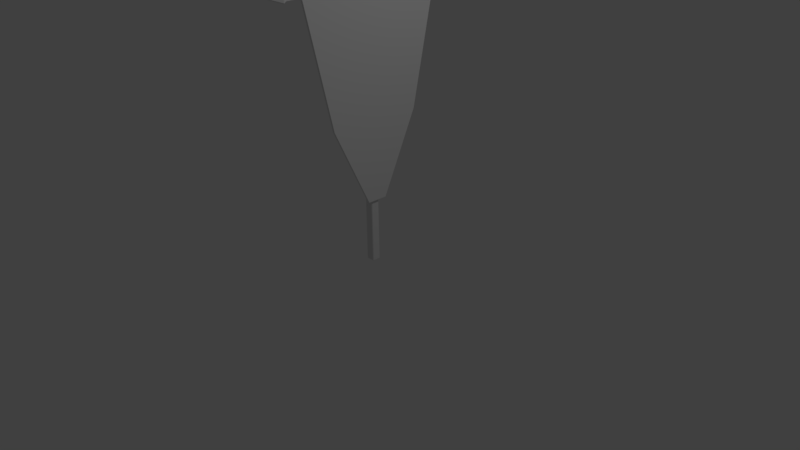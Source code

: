 # Source: Banner.blend  (saved by Blender 2.77.0; exported with 4.5.12 LTS)
import bpy
from mathutils import Matrix  # noqa: F401  (used for matrix-valued properties, if any)

bpy.ops.wm.read_factory_settings(use_empty=True)
scene = bpy.context.scene
scene.name = 'Scene'

# ---- collections
col_collection_1 = bpy.data.collections.new('Collection 1'); scene.collection.children.link(col_collection_1)

# ---- materials (node trees are filled in below, after node groups)
mat_material_001 = bpy.data.materials.new('Material.001')
mat_material_001.alpha_threshold = 0.0
mat_material_001.use_transparent_shadow = False
mat_material_001.roughness = 0.5
mat_material = bpy.data.materials.new('Material')
mat_material.alpha_threshold = 0.0
mat_material.use_transparent_shadow = False
mat_material.roughness = 0.5
mat_material.line_color = (0.0, 0.0, 0.0, 1.0)

# ---- material node trees

# ---- world
world_world = bpy.data.worlds.new('World'); scene.world = world_world
world_world.color = (0.05088, 0.05088, 0.05088)
world_world.use_sun_shadow = False
world_world.sun_shadow_jitter_overblur = 0.0
world_world.cycles.sampling_method = 'MANUAL'

# ---- cameras
cam_camera = bpy.data.cameras.new('Camera')
cam_camera.clip_end = 100.0
cam_camera.lens = 35.0
cam_camera.sensor_width = 32.0
cam_camera.sensor_height = 18.0
cam_camera.ortho_scale = 7.314
cam_camera.dof.focus_distance = 0.0
cam_camera.dof.aperture_fstop = 128.0

# ---- lights
light_lamp = bpy.data.lights.new('Lamp', 'POINT')
light_lamp.transmission_factor = 0.0
light_lamp.cutoff_distance = 30.0
light_lamp.energy = 100.0
light_lamp.shadow_buffer_clip_start = 1.001
light_lamp.shadow_soft_size = 0.1
light_lamp.shadow_maximum_resolution = 0.006
light_lamp.use_absolute_resolution = True

# ---- meshes
me_plane = bpy.data.meshes.new('Plane')
me_plane.from_pydata([(-1.0, -1.0, 0.0), (0.6698, -0.6269, 2.493e-08), (-1.0, 1.0, 0.0), (0.6698, 0.6269, 2.493e-08), (1.708, -0.1341, -5.346e-08), (1.708, 0.1341, -5.346e-08), (-1.0, 0.75, 0.0), (-1.0, 0.5, 0.0), (-1.0, 0.25, 0.0), (-1.0, 0.0, 0.0), (-1.0, -0.25, 0.0), (-1.0, -0.5, 0.0), (-1.0, -0.75, 0.0), (-0.7913, -0.9534, 3.116e-09), (-0.5826, -0.9067, 6.233e-09), (-0.3738, -0.8601, 9.349e-09), (-0.1651, -0.8135, 1.247e-08), (0.04361, -0.7668, 1.558e-08), (0.2523, -0.7202, 1.87e-08), (0.4611, -0.6735, 2.181e-08), (0.6698, -0.4702, 2.493e-08), (0.6698, -0.3135, 2.493e-08), (0.6698, -0.1567, 2.493e-08), (0.6698, -1.49e-08, 2.493e-08), (0.6698, 0.1567, 2.493e-08), (0.6698, 0.3135, 2.493e-08), (0.6698, 0.4702, 2.493e-08), (0.4611, 0.6735, 2.181e-08), (0.2523, 0.7202, 1.87e-08), (0.04361, 0.7668, 1.558e-08), (-0.1651, 0.8135, 1.247e-08), (-0.3738, 0.8601, 9.349e-09), (-0.5826, 0.9067, 6.233e-09), (-0.7913, 0.9534, 3.116e-09), (1.708, -0.1006, -5.346e-08), (1.708, -0.06704, -5.346e-08), (1.708, -0.03352, -5.346e-08), (1.708, 0.0, -5.346e-08), (1.708, 0.03352, -5.346e-08), (1.708, 0.06704, -5.346e-08), (1.708, 0.1006, -5.346e-08), (1.578, 0.1957, -4.366e-08), (1.449, 0.2573, -3.386e-08), (1.319, 0.3189, -2.407e-08), (1.189, 0.3805, -1.427e-08), (1.059, 0.4421, -4.467e-09), (0.9294, 0.5037, 5.333e-09), (0.7996, 0.5653, 1.513e-08), (0.7996, -0.5653, 1.513e-08), (0.9294, -0.5037, 5.333e-09), (1.059, -0.4421, -4.467e-09), (1.189, -0.3805, -1.427e-08), (1.319, -0.3189, -2.407e-08), (1.449, -0.2573, -3.386e-08), (1.578, -0.1957, -4.366e-08), (0.7996, 0.424, 1.513e-08), (0.9294, 0.3778, 5.333e-09), (1.059, 0.3316, -4.467e-09), (1.189, 0.2854, -1.427e-08), (1.319, 0.2392, -2.407e-08), (1.449, 0.193, -3.386e-08), (1.578, 0.1468, -4.366e-08), (0.7996, 0.2826, 1.513e-08), (0.9294, 0.2518, 5.333e-09), (1.059, 0.221, -4.467e-09), (1.189, 0.1902, -1.427e-08), (1.319, 0.1594, -2.407e-08), (1.449, 0.1286, -3.386e-08), (1.578, 0.09784, -4.366e-08), (0.7996, 0.1413, 1.513e-08), (0.9294, 0.1259, 5.333e-09), (1.059, 0.1105, -4.467e-09), (1.189, 0.09512, -1.427e-08), (1.319, 0.07972, -2.407e-08), (1.449, 0.06432, -3.386e-08), (1.578, 0.04892, -4.366e-08), (0.7996, -1.304e-08, 1.513e-08), (0.9294, -1.118e-08, 5.333e-09), (1.059, -9.313e-09, -4.467e-09), (1.189, -7.451e-09, -1.427e-08), (1.319, -5.588e-09, -2.407e-08), (1.449, -3.725e-09, -3.386e-08), (1.578, -1.863e-09, -4.366e-08), (0.7996, -0.1413, 1.513e-08), (0.9294, -0.1259, 5.333e-09), (1.059, -0.1105, -4.467e-09), (1.189, -0.09512, -1.427e-08), (1.319, -0.07972, -2.407e-08), (1.449, -0.06432, -3.386e-08), (1.578, -0.04892, -4.366e-08), (0.7996, -0.2826, 1.513e-08), (0.9294, -0.2518, 5.333e-09), (1.059, -0.221, -4.467e-09), (1.189, -0.1902, -1.427e-08), (1.319, -0.1594, -2.407e-08), (1.449, -0.1286, -3.386e-08), (1.578, -0.09784, -4.366e-08), (0.7996, -0.424, 1.513e-08), (0.9294, -0.3778, 5.333e-09), (1.059, -0.3316, -4.467e-09), (1.189, -0.2854, -1.427e-08), (1.319, -0.2392, -2.407e-08), (1.449, -0.193, -3.386e-08), (1.578, -0.1468, -4.366e-08), (-0.7913, -0.715, 3.116e-09), (-0.7913, -0.4767, 3.116e-09), (-0.7913, -0.2383, 3.116e-09), (-0.7913, -1.49e-08, 3.116e-09), (-0.7913, 0.2383, 3.116e-09), (-0.7913, 0.4767, 3.116e-09), (-0.7913, 0.715, 3.116e-09), (-0.5826, -0.68, 6.233e-09), (-0.5826, -0.4534, 6.233e-09), (-0.5826, -0.2267, 6.233e-09), (-0.5826, -2.98e-08, 6.233e-09), (-0.5826, 0.2267, 6.233e-09), (-0.5826, 0.4534, 6.233e-09), (-0.5826, 0.68, 6.233e-09), (-0.3738, -0.6451, 9.349e-09), (-0.3738, -0.43, 9.349e-09), (-0.3738, -0.215, 9.349e-09), (-0.3738, 1.49e-08, 9.349e-09), (-0.3738, 0.215, 9.349e-09), (-0.3738, 0.43, 9.349e-09), (-0.3738, 0.6451, 9.349e-09), (-0.1651, -0.6101, 1.247e-08), (-0.1651, -0.4067, 1.247e-08), (-0.1651, -0.2034, 1.247e-08), (-0.1651, 1.49e-08, 1.247e-08), (-0.1651, 0.2034, 1.247e-08), (-0.1651, 0.4067, 1.247e-08), (-0.1651, 0.6101, 1.247e-08), (0.04361, -0.5751, 1.558e-08), (0.04361, -0.3834, 1.558e-08), (0.04361, -0.1917, 1.558e-08), (0.04361, -2.98e-08, 1.558e-08), (0.04361, 0.1917, 1.558e-08), (0.04361, 0.3834, 1.558e-08), (0.04361, 0.5751, 1.558e-08), (0.2523, -0.5401, 1.87e-08), (0.2523, -0.3601, 1.87e-08), (0.2523, -0.18, 1.87e-08), (0.2523, -2.98e-08, 1.87e-08), (0.2523, 0.18, 1.87e-08), (0.2523, 0.3601, 1.87e-08), (0.2523, 0.5401, 1.87e-08), (0.4611, -0.5052, 2.181e-08), (0.4611, -0.3368, 2.181e-08), (0.4611, -0.1684, 2.181e-08), (0.4611, 0.0, 2.181e-08), (0.4611, 0.1684, 2.181e-08), (0.4611, 0.3368, 2.181e-08), (0.4611, 0.5052, 2.181e-08), (-1.0, -0.75, 0.02809), (-1.0, -1.0, 0.02809), (0.4611, -0.6735, 0.02809), (0.6698, -0.6269, 0.02809), (0.6698, 0.4702, 0.02809), (0.6698, 0.6269, 0.02809), (-0.7913, 0.9534, 0.02809), (-1.0, 1.0, 0.02809), (1.708, 0.1006, 0.02809), (1.708, 0.1341, 0.02809), (0.7996, 0.5653, 0.02809), (1.578, -0.1957, 0.02809), (1.708, -0.1341, 0.02809), (-1.0, 0.75, 0.02809), (-1.0, 0.5, 0.02809), (-1.0, 0.25, 0.02809), (-1.0, -1.02e-17, 0.02809), (-1.0, -0.25, 0.02809), (-1.0, -0.5, 0.02809), (-0.7913, -0.9534, 0.02809), (-0.5826, -0.9067, 0.02809), (-0.3738, -0.8601, 0.02809), (-0.1651, -0.8135, 0.02809), (0.04361, -0.7668, 0.02809), (0.2523, -0.7202, 0.02809), (0.6698, -0.4702, 0.02809), (0.6698, -0.3135, 0.02809), (0.6698, -0.1567, 0.02809), (0.6698, -1.49e-08, 0.02809), (0.6698, 0.1567, 0.02809), (0.6698, 0.3135, 0.02809), (0.4611, 0.6735, 0.02809), (0.2523, 0.7202, 0.02809), (0.04361, 0.7668, 0.02809), (-0.1651, 0.8135, 0.02809), (-0.3738, 0.8601, 0.02809), (-0.5826, 0.9067, 0.02809), (1.708, -0.1006, 0.02809), (1.708, -0.06704, 0.02809), (1.708, -0.03352, 0.02809), (1.708, -1.02e-17, 0.02809), (1.708, 0.03352, 0.02809), (1.708, 0.06704, 0.02809), (1.578, 0.1957, 0.02809), (1.449, 0.2573, 0.02809), (1.319, 0.3189, 0.02809), (1.189, 0.3805, 0.02809), (1.059, 0.4421, 0.02809), (0.9294, 0.5037, 0.02809), (0.7996, -0.5653, 0.02809), (0.9294, -0.5037, 0.02809), (1.059, -0.4421, 0.02809), (1.189, -0.3805, 0.02809), (1.319, -0.3189, 0.02809), (1.449, -0.2573, 0.02809), (1.578, 0.1468, 0.02809), (0.7996, 0.424, 0.02809), (0.9294, 0.3778, 0.02809), (1.059, 0.3316, 0.02809), (1.189, 0.2854, 0.02809), (1.319, 0.2392, 0.02809), (1.449, 0.193, 0.02809), (1.578, 0.09784, 0.02809), (0.7996, 0.2826, 0.02809), (0.9294, 0.2518, 0.02809), (1.059, 0.221, 0.02809), (1.189, 0.1902, 0.02809), (1.319, 0.1594, 0.02809), (1.449, 0.1286, 0.02809), (1.578, 0.04892, 0.02809), (0.7996, 0.1413, 0.02809), (0.9294, 0.1259, 0.02809), (1.059, 0.1105, 0.02809), (1.189, 0.09512, 0.02809), (1.319, 0.07972, 0.02809), (1.449, 0.06432, 0.02809), (1.578, -1.863e-09, 0.02809), (0.7996, -1.304e-08, 0.02809), (0.9294, -1.118e-08, 0.02809), (1.059, -9.313e-09, 0.02809), (1.189, -7.451e-09, 0.02809), (1.319, -5.588e-09, 0.02809), (1.449, -3.725e-09, 0.02809), (1.578, -0.04892, 0.02809), (0.7996, -0.1413, 0.02809), (0.9294, -0.1259, 0.02809), (1.059, -0.1105, 0.02809), (1.189, -0.09512, 0.02809), (1.319, -0.07972, 0.02809), (1.449, -0.06432, 0.02809), (1.578, -0.09784, 0.02809), (0.7996, -0.2826, 0.02809), (0.9294, -0.2518, 0.02809), (1.059, -0.221, 0.02809), (1.189, -0.1902, 0.02809), (1.319, -0.1594, 0.02809), (1.449, -0.1286, 0.02809), (1.578, -0.1468, 0.02809), (0.7996, -0.424, 0.02809), (0.9294, -0.3778, 0.02809), (1.059, -0.3316, 0.02809), (1.189, -0.2854, 0.02809), (1.319, -0.2392, 0.02809), (1.449, -0.193, 0.02809), (-0.7913, 0.715, 0.02809), (-0.7913, -0.715, 0.02809), (-0.7913, -0.4767, 0.02809), (-0.7913, -0.2383, 0.02809), (-0.7913, -1.49e-08, 0.02809), (-0.7913, 0.2383, 0.02809), (-0.7913, 0.4767, 0.02809), (-0.5826, 0.68, 0.02809), (-0.5826, -0.68, 0.02809), (-0.5826, -0.4534, 0.02809), (-0.5826, -0.2267, 0.02809), (-0.5826, -2.98e-08, 0.02809), (-0.5826, 0.2267, 0.02809), (-0.5826, 0.4534, 0.02809), (-0.3738, 0.6451, 0.02809), (-0.3738, -0.6451, 0.02809), (-0.3738, -0.43, 0.02809), (-0.3738, -0.215, 0.02809), (-0.3738, 1.49e-08, 0.02809), (-0.3738, 0.215, 0.02809), (-0.3738, 0.43, 0.02809), (-0.1651, 0.6101, 0.02809), (-0.1651, -0.6101, 0.02809), (-0.1651, -0.4067, 0.02809), (-0.1651, -0.2034, 0.02809), (-0.1651, 1.49e-08, 0.02809), (-0.1651, 0.2034, 0.02809), (-0.1651, 0.4067, 0.02809), (0.04361, 0.5751, 0.02809), (0.04361, -0.5751, 0.02809), (0.04361, -0.3834, 0.02809), (0.04361, -0.1917, 0.02809), (0.04361, -2.98e-08, 0.02809), (0.04361, 0.1917, 0.02809), (0.04361, 0.3834, 0.02809), (0.2523, 0.5401, 0.02809), (0.2523, -0.5401, 0.02809), (0.2523, -0.3601, 0.02809), (0.2523, -0.18, 0.02809), (0.2523, -2.98e-08, 0.02809), (0.2523, 0.18, 0.02809), (0.2523, 0.3601, 0.02809), (0.4611, 0.5052, 0.02809), (0.4611, -0.5052, 0.02809), (0.4611, -0.3368, 0.02809), (0.4611, -0.1684, 0.02809), (0.4611, -1.02e-17, 0.02809), (0.4611, 0.1684, 0.02809), (0.4611, 0.3368, 0.02809)], [], [(152, 27, 3, 26), (103, 34, 4, 54), (41, 5, 40, 61), (61, 40, 39, 68), (68, 39, 38, 75), (75, 38, 37, 82), (82, 37, 36, 89), (89, 36, 35, 96), (96, 35, 34, 103), (3, 47, 55, 26), (47, 46, 56, 55), (46, 45, 57, 56), (45, 44, 58, 57), (44, 43, 59, 58), (43, 42, 60, 59), (42, 41, 61, 60), (26, 55, 62, 25), (55, 56, 63, 62), (56, 57, 64, 63), (57, 58, 65, 64), (58, 59, 66, 65), (59, 60, 67, 66), (60, 61, 68, 67), (25, 62, 69, 24), (62, 63, 70, 69), (63, 64, 71, 70), (64, 65, 72, 71), (65, 66, 73, 72), (66, 67, 74, 73), (67, 68, 75, 74), (24, 69, 76, 23), (69, 70, 77, 76), (70, 71, 78, 77), (71, 72, 79, 78), (72, 73, 80, 79), (73, 74, 81, 80), (74, 75, 82, 81), (23, 76, 83, 22), (76, 77, 84, 83), (77, 78, 85, 84), (78, 79, 86, 85), (79, 80, 87, 86), (80, 81, 88, 87), (81, 82, 89, 88), (22, 83, 90, 21), (83, 84, 91, 90), (84, 85, 92, 91), (85, 86, 93, 92), (86, 87, 94, 93), (87, 88, 95, 94), (88, 89, 96, 95), (21, 90, 97, 20), (90, 91, 98, 97), (91, 92, 99, 98), (92, 93, 100, 99), (93, 94, 101, 100), (94, 95, 102, 101), (95, 96, 103, 102), (20, 97, 48, 1), (97, 98, 49, 48), (98, 99, 50, 49), (99, 100, 51, 50), (100, 101, 52, 51), (101, 102, 53, 52), (102, 103, 54, 53), (6, 2, 33, 110), (110, 33, 32, 117), (117, 32, 31, 124), (124, 31, 30, 131), (131, 30, 29, 138), (138, 29, 28, 145), (145, 28, 27, 152), (0, 12, 104, 13), (12, 11, 105, 104), (11, 10, 106, 105), (10, 9, 107, 106), (9, 8, 108, 107), (8, 7, 109, 108), (7, 6, 110, 109), (13, 104, 111, 14), (104, 105, 112, 111), (105, 106, 113, 112), (106, 107, 114, 113), (107, 108, 115, 114), (108, 109, 116, 115), (109, 110, 117, 116), (14, 111, 118, 15), (111, 112, 119, 118), (112, 113, 120, 119), (113, 114, 121, 120), (114, 115, 122, 121), (115, 116, 123, 122), (116, 117, 124, 123), (15, 118, 125, 16), (118, 119, 126, 125), (119, 120, 127, 126), (120, 121, 128, 127), (121, 122, 129, 128), (122, 123, 130, 129), (123, 124, 131, 130), (16, 125, 132, 17), (125, 126, 133, 132), (126, 127, 134, 133), (127, 128, 135, 134), (128, 129, 136, 135), (129, 130, 137, 136), (130, 131, 138, 137), (17, 132, 139, 18), (132, 133, 140, 139), (133, 134, 141, 140), (134, 135, 142, 141), (135, 136, 143, 142), (136, 137, 144, 143), (137, 138, 145, 144), (18, 139, 146, 19), (139, 140, 147, 146), (140, 141, 148, 147), (141, 142, 149, 148), (142, 143, 150, 149), (143, 144, 151, 150), (144, 145, 152, 151), (19, 146, 20, 1), (146, 147, 21, 20), (147, 148, 22, 21), (148, 149, 23, 22), (149, 150, 24, 23), (150, 151, 25, 24), (151, 152, 26, 25), (299, 157, 158, 184), (250, 164, 165, 190), (196, 208, 161, 162), (208, 215, 195, 161), (215, 222, 194, 195), (222, 229, 193, 194), (229, 236, 192, 193), (236, 243, 191, 192), (243, 250, 190, 191), (158, 157, 209, 163), (163, 209, 210, 201), (201, 210, 211, 200), (200, 211, 212, 199), (199, 212, 213, 198), (198, 213, 214, 197), (197, 214, 208, 196), (157, 183, 216, 209), (209, 216, 217, 210), (210, 217, 218, 211), (211, 218, 219, 212), (212, 219, 220, 213), (213, 220, 221, 214), (214, 221, 215, 208), (183, 182, 223, 216), (216, 223, 224, 217), (217, 224, 225, 218), (218, 225, 226, 219), (219, 226, 227, 220), (220, 227, 228, 221), (221, 228, 222, 215), (182, 181, 230, 223), (223, 230, 231, 224), (224, 231, 232, 225), (225, 232, 233, 226), (226, 233, 234, 227), (227, 234, 235, 228), (228, 235, 229, 222), (181, 180, 237, 230), (230, 237, 238, 231), (231, 238, 239, 232), (232, 239, 240, 233), (233, 240, 241, 234), (234, 241, 242, 235), (235, 242, 236, 229), (180, 179, 244, 237), (237, 244, 245, 238), (238, 245, 246, 239), (239, 246, 247, 240), (240, 247, 248, 241), (241, 248, 249, 242), (242, 249, 243, 236), (179, 178, 251, 244), (244, 251, 252, 245), (245, 252, 253, 246), (246, 253, 254, 247), (247, 254, 255, 248), (248, 255, 256, 249), (249, 256, 250, 243), (178, 156, 202, 251), (251, 202, 203, 252), (252, 203, 204, 253), (253, 204, 205, 254), (254, 205, 206, 255), (255, 206, 207, 256), (256, 207, 164, 250), (166, 257, 159, 160), (257, 264, 189, 159), (264, 271, 188, 189), (271, 278, 187, 188), (278, 285, 186, 187), (285, 292, 185, 186), (292, 299, 184, 185), (154, 172, 258, 153), (153, 258, 259, 171), (171, 259, 260, 170), (170, 260, 261, 169), (169, 261, 262, 168), (168, 262, 263, 167), (167, 263, 257, 166), (172, 173, 265, 258), (258, 265, 266, 259), (259, 266, 267, 260), (260, 267, 268, 261), (261, 268, 269, 262), (262, 269, 270, 263), (263, 270, 264, 257), (173, 174, 272, 265), (265, 272, 273, 266), (266, 273, 274, 267), (267, 274, 275, 268), (268, 275, 276, 269), (269, 276, 277, 270), (270, 277, 271, 264), (174, 175, 279, 272), (272, 279, 280, 273), (273, 280, 281, 274), (274, 281, 282, 275), (275, 282, 283, 276), (276, 283, 284, 277), (277, 284, 278, 271), (175, 176, 286, 279), (279, 286, 287, 280), (280, 287, 288, 281), (281, 288, 289, 282), (282, 289, 290, 283), (283, 290, 291, 284), (284, 291, 285, 278), (176, 177, 293, 286), (286, 293, 294, 287), (287, 294, 295, 288), (288, 295, 296, 289), (289, 296, 297, 290), (290, 297, 298, 291), (291, 298, 292, 285), (177, 155, 300, 293), (293, 300, 301, 294), (294, 301, 302, 295), (295, 302, 303, 296), (296, 303, 304, 297), (297, 304, 305, 298), (298, 305, 299, 292), (155, 156, 178, 300), (300, 178, 179, 301), (301, 179, 180, 302), (302, 180, 181, 303), (303, 181, 182, 304), (304, 182, 183, 305), (305, 183, 157, 299), (50, 51, 205, 204), (10, 11, 171, 170), (37, 38, 194, 193), (51, 52, 206, 205), (11, 12, 153, 171), (38, 39, 195, 194), (12, 0, 154, 153), (52, 53, 207, 206), (0, 13, 172, 154), (39, 40, 161, 195), (19, 1, 156, 155), (3, 27, 184, 158), (53, 54, 164, 207), (13, 14, 173, 172), (5, 41, 196, 162), (27, 28, 185, 184), (14, 15, 174, 173), (41, 42, 197, 196), (33, 2, 160, 159), (28, 29, 186, 185), (15, 16, 175, 174), (42, 43, 198, 197), (40, 5, 162, 161), (29, 30, 187, 186), (16, 17, 176, 175), (43, 44, 199, 198), (47, 3, 158, 163), (30, 31, 188, 187), (17, 18, 177, 176), (44, 45, 200, 199), (54, 4, 165, 164), (31, 32, 189, 188), (18, 19, 155, 177), (45, 46, 201, 200), (2, 6, 166, 160), (32, 33, 159, 189), (46, 47, 163, 201), (6, 7, 167, 166), (4, 34, 190, 165), (1, 48, 202, 156), (7, 8, 168, 167), (34, 35, 191, 190), (48, 49, 203, 202), (8, 9, 169, 168), (35, 36, 192, 191), (49, 50, 204, 203), (9, 10, 170, 169), (36, 37, 193, 192)])
_uv = me_plane.uv_layers.new(name='UVMap')
_uv.uv.foreach_set('vector', [0.6108, 0.419, 0.5696, 0.419, 0.581, 0.3489, 0.6194, 0.3489, 0.7705, 0.04361, 0.7591, 0.0, 0.7674, 0.0, 0.7824, 0.04361, 0.6866, 0.04361, 0.7017, 0.0, 0.7099, 0.0, 0.6986, 0.04361, 0.6986, 0.04361, 0.7099, 0.0, 0.7181, 0.0, 0.7106, 0.04361, 0.7106, 0.04361, 0.7181, 0.0, 0.7263, 0.0, 0.7225, 0.04361, 0.7225, 0.04361, 0.7263, 0.0, 0.7345, 0.0, 0.7345, 0.04361, 0.7345, 0.04361, 0.7345, 0.0, 0.7427, 0.0, 0.7465, 0.04361, 0.7465, 0.04361, 0.7427, 0.0, 0.7509, 0.0, 0.7585, 0.04361, 0.7585, 0.04361, 0.7509, 0.0, 0.7591, 0.0, 0.7705, 0.04361, 0.581, 0.3489, 0.5961, 0.3053, 0.6307, 0.3053, 0.6194, 0.3489, 0.5961, 0.3053, 0.6112, 0.2617, 0.642, 0.2617, 0.6307, 0.3053, 0.6112, 0.2617, 0.6263, 0.218, 0.6533, 0.218, 0.642, 0.2617, 0.6263, 0.218, 0.6414, 0.1744, 0.6647, 0.1744, 0.6533, 0.218, 0.6414, 0.1744, 0.6564, 0.1308, 0.676, 0.1308, 0.6647, 0.1744, 0.6564, 0.1308, 0.6715, 0.08722, 0.6873, 0.08722, 0.676, 0.1308, 0.6715, 0.08722, 0.6866, 0.04361, 0.6986, 0.04361, 0.6873, 0.08722, 0.6194, 0.3489, 0.6307, 0.3053, 0.6653, 0.3053, 0.6578, 0.3489, 0.6307, 0.3053, 0.642, 0.2617, 0.6729, 0.2617, 0.6653, 0.3053, 0.642, 0.2617, 0.6533, 0.218, 0.6804, 0.218, 0.6729, 0.2617, 0.6533, 0.218, 0.6647, 0.1744, 0.6879, 0.1744, 0.6804, 0.218, 0.6647, 0.1744, 0.676, 0.1308, 0.6955, 0.1308, 0.6879, 0.1744, 0.676, 0.1308, 0.6873, 0.08722, 0.703, 0.08722, 0.6955, 0.1308, 0.6873, 0.08722, 0.6986, 0.04361, 0.7106, 0.04361, 0.703, 0.08722, 0.6578, 0.3489, 0.6653, 0.3053, 0.6999, 0.3053, 0.6962, 0.3489, 0.6653, 0.3053, 0.6729, 0.2617, 0.7037, 0.2617, 0.6999, 0.3053, 0.6729, 0.2617, 0.6804, 0.218, 0.7075, 0.218, 0.7037, 0.2617, 0.6804, 0.218, 0.6879, 0.1744, 0.7112, 0.1744, 0.7075, 0.218, 0.6879, 0.1744, 0.6955, 0.1308, 0.715, 0.1308, 0.7112, 0.1744, 0.6955, 0.1308, 0.703, 0.08722, 0.7188, 0.08722, 0.715, 0.1308, 0.703, 0.08722, 0.7106, 0.04361, 0.7225, 0.04361, 0.7188, 0.08722, 0.6962, 0.3489, 0.6999, 0.3053, 0.7345, 0.3053, 0.7345, 0.3489, 0.6999, 0.3053, 0.7037, 0.2617, 0.7345, 0.2617, 0.7345, 0.3053, 0.7037, 0.2617, 0.7075, 0.218, 0.7345, 0.218, 0.7345, 0.2617, 0.7075, 0.218, 0.7112, 0.1744, 0.7345, 0.1744, 0.7345, 0.218, 0.7112, 0.1744, 0.715, 0.1308, 0.7345, 0.1308, 0.7345, 0.1744, 0.715, 0.1308, 0.7188, 0.08722, 0.7345, 0.08722, 0.7345, 0.1308, 0.7188, 0.08722, 0.7225, 0.04361, 0.7345, 0.04361, 0.7345, 0.08722, 0.7345, 0.3489, 0.7345, 0.3053, 0.7691, 0.3053, 0.7729, 0.3489, 0.7345, 0.3053, 0.7345, 0.2617, 0.7654, 0.2617, 0.7691, 0.3053, 0.7345, 0.2617, 0.7345, 0.218, 0.7616, 0.218, 0.7654, 0.2617, 0.7345, 0.218, 0.7345, 0.1744, 0.7578, 0.1744, 0.7616, 0.218, 0.7345, 0.1744, 0.7345, 0.1308, 0.754, 0.1308, 0.7578, 0.1744, 0.7345, 0.1308, 0.7345, 0.08722, 0.7503, 0.08722, 0.754, 0.1308, 0.7345, 0.08722, 0.7345, 0.04361, 0.7465, 0.04361, 0.7503, 0.08722, 0.7729, 0.3489, 0.7691, 0.3053, 0.8037, 0.3053, 0.8113, 0.3489, 0.7691, 0.3053, 0.7654, 0.2617, 0.7962, 0.2617, 0.8037, 0.3053, 0.7654, 0.2617, 0.7616, 0.218, 0.7886, 0.218, 0.7962, 0.2617, 0.7616, 0.218, 0.7578, 0.1744, 0.7811, 0.1744, 0.7886, 0.218, 0.7578, 0.1744, 0.754, 0.1308, 0.7736, 0.1308, 0.7811, 0.1744, 0.754, 0.1308, 0.7503, 0.08722, 0.766, 0.08722, 0.7736, 0.1308, 0.7503, 0.08722, 0.7465, 0.04361, 0.7585, 0.04361, 0.766, 0.08722, 0.8113, 0.3489, 0.8037, 0.3053, 0.8383, 0.3053, 0.8496, 0.3489, 0.8037, 0.3053, 0.7962, 0.2617, 0.827, 0.2617, 0.8383, 0.3053, 0.7962, 0.2617, 0.7886, 0.218, 0.8157, 0.218, 0.827, 0.2617, 0.7886, 0.218, 0.7811, 0.1744, 0.8044, 0.1744, 0.8157, 0.218, 0.7811, 0.1744, 0.7736, 0.1308, 0.7931, 0.1308, 0.8044, 0.1744, 0.7736, 0.1308, 0.766, 0.08722, 0.7818, 0.08722, 0.7931, 0.1308, 0.766, 0.08722, 0.7585, 0.04361, 0.7705, 0.04361, 0.7818, 0.08722, 0.8496, 0.3489, 0.8383, 0.3053, 0.8729, 0.3053, 0.888, 0.3489, 0.8383, 0.3053, 0.827, 0.2617, 0.8579, 0.2617, 0.8729, 0.3053, 0.827, 0.2617, 0.8157, 0.218, 0.8428, 0.218, 0.8579, 0.2617, 0.8157, 0.218, 0.8044, 0.1744, 0.8277, 0.1744, 0.8428, 0.218, 0.8044, 0.1744, 0.7931, 0.1308, 0.8126, 0.1308, 0.8277, 0.1744, 0.7931, 0.1308, 0.7818, 0.08722, 0.7975, 0.08722, 0.8126, 0.1308, 0.7818, 0.08722, 0.7705, 0.04361, 0.7824, 0.04361, 0.7975, 0.08722, 0.5509, 0.9099, 0.4897, 0.9099, 0.5011, 0.8398, 0.5595, 0.8398, 0.5595, 0.8398, 0.5011, 0.8398, 0.5125, 0.7696, 0.568, 0.7696, 0.568, 0.7696, 0.5125, 0.7696, 0.5239, 0.6995, 0.5766, 0.6995, 0.5766, 0.6995, 0.5239, 0.6995, 0.5354, 0.6294, 0.5851, 0.6294, 0.5851, 0.6294, 0.5354, 0.6294, 0.5468, 0.5593, 0.5937, 0.5593, 0.5937, 0.5593, 0.5468, 0.5593, 0.5582, 0.4891, 0.6023, 0.4891, 0.6023, 0.4891, 0.5582, 0.4891, 0.5696, 0.419, 0.6108, 0.419, 0.9794, 0.9099, 0.9182, 0.9099, 0.9096, 0.8398, 0.9679, 0.8398, 0.9182, 0.9099, 0.8569, 0.9099, 0.8512, 0.8398, 0.9096, 0.8398, 0.8569, 0.9099, 0.7957, 0.9099, 0.7929, 0.8398, 0.8512, 0.8398, 0.7957, 0.9099, 0.7345, 0.9099, 0.7345, 0.8398, 0.7929, 0.8398, 0.7345, 0.9099, 0.6733, 0.9099, 0.6762, 0.8398, 0.7345, 0.8398, 0.6733, 0.9099, 0.6121, 0.9099, 0.6178, 0.8398, 0.6762, 0.8398, 0.6121, 0.9099, 0.5509, 0.9099, 0.5595, 0.8398, 0.6178, 0.8398, 0.9679, 0.8398, 0.9096, 0.8398, 0.901, 0.7696, 0.9565, 0.7696, 0.9096, 0.8398, 0.8512, 0.8398, 0.8455, 0.7696, 0.901, 0.7696, 0.8512, 0.8398, 0.7929, 0.8398, 0.79, 0.7696, 0.8455, 0.7696, 0.7929, 0.8398, 0.7345, 0.8398, 0.7345, 0.7696, 0.79, 0.7696, 0.7345, 0.8398, 0.6762, 0.8398, 0.679, 0.7696, 0.7345, 0.7696, 0.6762, 0.8398, 0.6178, 0.8398, 0.6235, 0.7696, 0.679, 0.7696, 0.6178, 0.8398, 0.5595, 0.8398, 0.568, 0.7696, 0.6235, 0.7696, 0.9565, 0.7696, 0.901, 0.7696, 0.8925, 0.6995, 0.9451, 0.6995, 0.901, 0.7696, 0.8455, 0.7696, 0.8398, 0.6995, 0.8925, 0.6995, 0.8455, 0.7696, 0.79, 0.7696, 0.7872, 0.6995, 0.8398, 0.6995, 0.79, 0.7696, 0.7345, 0.7696, 0.7345, 0.6995, 0.7872, 0.6995, 0.7345, 0.7696, 0.679, 0.7696, 0.6819, 0.6995, 0.7345, 0.6995, 0.679, 0.7696, 0.6235, 0.7696, 0.6292, 0.6995, 0.6819, 0.6995, 0.6235, 0.7696, 0.568, 0.7696, 0.5766, 0.6995, 0.6292, 0.6995, 0.9451, 0.6995, 0.8925, 0.6995, 0.8839, 0.6294, 0.9337, 0.6294, 0.8925, 0.6995, 0.8398, 0.6995, 0.8341, 0.6294, 0.8839, 0.6294, 0.8398, 0.6995, 0.7872, 0.6995, 0.7843, 0.6294, 0.8341, 0.6294, 0.7872, 0.6995, 0.7345, 0.6995, 0.7345, 0.6294, 0.7843, 0.6294, 0.7345, 0.6995, 0.6819, 0.6995, 0.6847, 0.6294, 0.7345, 0.6294, 0.6819, 0.6995, 0.6292, 0.6995, 0.6349, 0.6294, 0.6847, 0.6294, 0.6292, 0.6995, 0.5766, 0.6995, 0.5851, 0.6294, 0.6349, 0.6294, 0.9337, 0.6294, 0.8839, 0.6294, 0.8753, 0.5593, 0.9223, 0.5593, 0.8839, 0.6294, 0.8341, 0.6294, 0.8284, 0.5593, 0.8753, 0.5593, 0.8341, 0.6294, 0.7843, 0.6294, 0.7815, 0.5593, 0.8284, 0.5593, 0.7843, 0.6294, 0.7345, 0.6294, 0.7345, 0.5593, 0.7815, 0.5593, 0.7345, 0.6294, 0.6847, 0.6294, 0.6876, 0.5593, 0.7345, 0.5593, 0.6847, 0.6294, 0.6349, 0.6294, 0.6407, 0.5593, 0.6876, 0.5593, 0.6349, 0.6294, 0.5851, 0.6294, 0.5937, 0.5593, 0.6407, 0.5593, 0.9223, 0.5593, 0.8753, 0.5593, 0.8668, 0.4891, 0.9109, 0.4891, 0.8753, 0.5593, 0.8284, 0.5593, 0.8227, 0.4891, 0.8668, 0.4891, 0.8284, 0.5593, 0.7815, 0.5593, 0.7786, 0.4891, 0.8227, 0.4891, 0.7815, 0.5593, 0.7345, 0.5593, 0.7345, 0.4891, 0.7786, 0.4891, 0.7345, 0.5593, 0.6876, 0.5593, 0.6904, 0.4891, 0.7345, 0.4891, 0.6876, 0.5593, 0.6407, 0.5593, 0.6464, 0.4891, 0.6904, 0.4891, 0.6407, 0.5593, 0.5937, 0.5593, 0.6023, 0.4891, 0.6464, 0.4891, 0.9109, 0.4891, 0.8668, 0.4891, 0.8582, 0.419, 0.8994, 0.419, 0.8668, 0.4891, 0.8227, 0.4891, 0.817, 0.419, 0.8582, 0.419, 0.8227, 0.4891, 0.7786, 0.4891, 0.7758, 0.419, 0.817, 0.419, 0.7786, 0.4891, 0.7345, 0.4891, 0.7345, 0.419, 0.7758, 0.419, 0.7345, 0.4891, 0.6904, 0.4891, 0.6933, 0.419, 0.7345, 0.419, 0.6904, 0.4891, 0.6464, 0.4891, 0.6521, 0.419, 0.6933, 0.419, 0.6464, 0.4891, 0.6023, 0.4891, 0.6108, 0.419, 0.6521, 0.419, 0.8994, 0.419, 0.8582, 0.419, 0.8496, 0.3489, 0.888, 0.3489, 0.8582, 0.419, 0.817, 0.419, 0.8113, 0.3489, 0.8496, 0.3489, 0.817, 0.419, 0.7758, 0.419, 0.7729, 0.3489, 0.8113, 0.3489, 0.7758, 0.419, 0.7345, 0.419, 0.7345, 0.3489, 0.7729, 0.3489, 0.7345, 0.419, 0.6933, 0.419, 0.6962, 0.3489, 0.7345, 0.3489, 0.6933, 0.419, 0.6521, 0.419, 0.6578, 0.3489, 0.6962, 0.3489, 0.6521, 0.419, 0.6108, 0.419, 0.6194, 0.3489, 0.6578, 0.3489, 0.3685, 0.419, 0.36, 0.3489, 0.3983, 0.3489, 0.4098, 0.419, 0.2089, 0.04361, 0.1969, 0.04361, 0.212, 0.0, 0.2202, 0.0, 0.2928, 0.04361, 0.2808, 0.04361, 0.2695, 0.0, 0.2777, 0.0, 0.2808, 0.04361, 0.2688, 0.04361, 0.2613, 0.0, 0.2695, 0.0, 0.2688, 0.04361, 0.2568, 0.04361, 0.253, 0.0, 0.2613, 0.0, 0.2568, 0.04361, 0.2448, 0.04361, 0.2448, 0.0, 0.253, 0.0, 0.2448, 0.04361, 0.2329, 0.04361, 0.2366, 0.0, 0.2448, 0.0, 0.2329, 0.04361, 0.2209, 0.04361, 0.2284, 0.0, 0.2366, 0.0, 0.2209, 0.04361, 0.2089, 0.04361, 0.2202, 0.0, 0.2284, 0.0, 0.3983, 0.3489, 0.36, 0.3489, 0.3486, 0.3053, 0.3833, 0.3053, 0.3833, 0.3053, 0.3486, 0.3053, 0.3373, 0.2617, 0.3682, 0.2617, 0.3682, 0.2617, 0.3373, 0.2617, 0.326, 0.218, 0.3531, 0.218, 0.3531, 0.218, 0.326, 0.218, 0.3147, 0.1744, 0.338, 0.1744, 0.338, 0.1744, 0.3147, 0.1744, 0.3034, 0.1308, 0.3229, 0.1308, 0.3229, 0.1308, 0.3034, 0.1308, 0.2921, 0.08722, 0.3078, 0.08722, 0.3078, 0.08722, 0.2921, 0.08722, 0.2808, 0.04361, 0.2928, 0.04361, 0.36, 0.3489, 0.3216, 0.3489, 0.314, 0.3053, 0.3486, 0.3053, 0.3486, 0.3053, 0.314, 0.3053, 0.3065, 0.2617, 0.3373, 0.2617, 0.3373, 0.2617, 0.3065, 0.2617, 0.299, 0.218, 0.326, 0.218, 0.326, 0.218, 0.299, 0.218, 0.2914, 0.1744, 0.3147, 0.1744, 0.3147, 0.1744, 0.2914, 0.1744, 0.2839, 0.1308, 0.3034, 0.1308, 0.3034, 0.1308, 0.2839, 0.1308, 0.2763, 0.08722, 0.2921, 0.08722, 0.2921, 0.08722, 0.2763, 0.08722, 0.2688, 0.04361, 0.2808, 0.04361, 0.3216, 0.3489, 0.2832, 0.3489, 0.2794, 0.3053, 0.314, 0.3053, 0.314, 0.3053, 0.2794, 0.3053, 0.2757, 0.2617, 0.3065, 0.2617, 0.3065, 0.2617, 0.2757, 0.2617, 0.2719, 0.218, 0.299, 0.218, 0.299, 0.218, 0.2719, 0.218, 0.2681, 0.1744, 0.2914, 0.1744, 0.2914, 0.1744, 0.2681, 0.1744, 0.2644, 0.1308, 0.2839, 0.1308, 0.2839, 0.1308, 0.2644, 0.1308, 0.2606, 0.08722, 0.2763, 0.08722, 0.2763, 0.08722, 0.2606, 0.08722, 0.2568, 0.04361, 0.2688, 0.04361, 0.2832, 0.3489, 0.2448, 0.3489, 0.2448, 0.3053, 0.2794, 0.3053, 0.2794, 0.3053, 0.2448, 0.3053, 0.2448, 0.2617, 0.2757, 0.2617, 0.2757, 0.2617, 0.2448, 0.2617, 0.2448, 0.218, 0.2719, 0.218, 0.2719, 0.218, 0.2448, 0.218, 0.2448, 0.1744, 0.2681, 0.1744, 0.2681, 0.1744, 0.2448, 0.1744, 0.2448, 0.1308, 0.2644, 0.1308, 0.2644, 0.1308, 0.2448, 0.1308, 0.2448, 0.08722, 0.2606, 0.08722, 0.2606, 0.08722, 0.2448, 0.08722, 0.2448, 0.04361, 0.2568, 0.04361, 0.2448, 0.3489, 0.2065, 0.3489, 0.2102, 0.3053, 0.2448, 0.3053, 0.2448, 0.3053, 0.2102, 0.3053, 0.214, 0.2617, 0.2448, 0.2617, 0.2448, 0.2617, 0.214, 0.2617, 0.2178, 0.218, 0.2448, 0.218, 0.2448, 0.218, 0.2178, 0.218, 0.2216, 0.1744, 0.2448, 0.1744, 0.2448, 0.1744, 0.2216, 0.1744, 0.2253, 0.1308, 0.2448, 0.1308, 0.2448, 0.1308, 0.2253, 0.1308, 0.2291, 0.08722, 0.2448, 0.08722, 0.2448, 0.08722, 0.2291, 0.08722, 0.2329, 0.04361, 0.2448, 0.04361, 0.2065, 0.3489, 0.1681, 0.3489, 0.1756, 0.3053, 0.2102, 0.3053, 0.2102, 0.3053, 0.1756, 0.3053, 0.1832, 0.2617, 0.214, 0.2617, 0.214, 0.2617, 0.1832, 0.2617, 0.1907, 0.218, 0.2178, 0.218, 0.2178, 0.218, 0.1907, 0.218, 0.1983, 0.1744, 0.2216, 0.1744, 0.2216, 0.1744, 0.1983, 0.1744, 0.2058, 0.1308, 0.2253, 0.1308, 0.2253, 0.1308, 0.2058, 0.1308, 0.2133, 0.08722, 0.2291, 0.08722, 0.2291, 0.08722, 0.2133, 0.08722, 0.2209, 0.04361, 0.2329, 0.04361, 0.1681, 0.3489, 0.1297, 0.3489, 0.141, 0.3053, 0.1756, 0.3053, 0.1756, 0.3053, 0.141, 0.3053, 0.1523, 0.2617, 0.1832, 0.2617, 0.1832, 0.2617, 0.1523, 0.2617, 0.1637, 0.218, 0.1907, 0.218, 0.1907, 0.218, 0.1637, 0.218, 0.175, 0.1744, 0.1983, 0.1744, 0.1983, 0.1744, 0.175, 0.1744, 0.1863, 0.1308, 0.2058, 0.1308, 0.2058, 0.1308, 0.1863, 0.1308, 0.1976, 0.08722, 0.2133, 0.08722, 0.2133, 0.08722, 0.1976, 0.08722, 0.2089, 0.04361, 0.2209, 0.04361, 0.1297, 0.3489, 0.09135, 0.3489, 0.1064, 0.3053, 0.141, 0.3053, 0.141, 0.3053, 0.1064, 0.3053, 0.1215, 0.2617, 0.1523, 0.2617, 0.1523, 0.2617, 0.1215, 0.2617, 0.1366, 0.218, 0.1637, 0.218, 0.1637, 0.218, 0.1366, 0.218, 0.1517, 0.1744, 0.175, 0.1744, 0.175, 0.1744, 0.1517, 0.1744, 0.1668, 0.1308, 0.1863, 0.1308, 0.1863, 0.1308, 0.1668, 0.1308, 0.1818, 0.08722, 0.1976, 0.08722, 0.1976, 0.08722, 0.1818, 0.08722, 0.1969, 0.04361, 0.2089, 0.04361, 0.4285, 0.9099, 0.4199, 0.8398, 0.4783, 0.8398, 0.4897, 0.9099, 0.4199, 0.8398, 0.4113, 0.7696, 0.4668, 0.7696, 0.4783, 0.8398, 0.4113, 0.7696, 0.4028, 0.6995, 0.4554, 0.6995, 0.4668, 0.7696, 0.4028, 0.6995, 0.3942, 0.6294, 0.444, 0.6294, 0.4554, 0.6995, 0.3942, 0.6294, 0.3857, 0.5593, 0.4326, 0.5593, 0.444, 0.6294, 0.3857, 0.5593, 0.3771, 0.4891, 0.4212, 0.4891, 0.4326, 0.5593, 0.3771, 0.4891, 0.3685, 0.419, 0.4098, 0.419, 0.4212, 0.4891, 0.0, 0.9099, 0.01142, 0.8398, 0.06977, 0.8398, 0.06121, 0.9099, 0.06121, 0.9099, 0.06977, 0.8398, 0.1281, 0.8398, 0.1224, 0.9099, 0.1224, 0.9099, 0.1281, 0.8398, 0.1865, 0.8398, 0.1836, 0.9099, 0.1836, 0.9099, 0.1865, 0.8398, 0.2448, 0.8398, 0.2448, 0.9099, 0.2448, 0.9099, 0.2448, 0.8398, 0.3032, 0.8398, 0.3061, 0.9099, 0.3061, 0.9099, 0.3032, 0.8398, 0.3616, 0.8398, 0.3673, 0.9099, 0.3673, 0.9099, 0.3616, 0.8398, 0.4199, 0.8398, 0.4285, 0.9099, 0.01142, 0.8398, 0.02284, 0.7696, 0.07834, 0.7696, 0.06977, 0.8398, 0.06977, 0.8398, 0.07834, 0.7696, 0.1338, 0.7696, 0.1281, 0.8398, 0.1281, 0.8398, 0.1338, 0.7696, 0.1893, 0.7696, 0.1865, 0.8398, 0.1865, 0.8398, 0.1893, 0.7696, 0.2448, 0.7696, 0.2448, 0.8398, 0.2448, 0.8398, 0.2448, 0.7696, 0.3003, 0.7696, 0.3032, 0.8398, 0.3032, 0.8398, 0.3003, 0.7696, 0.3558, 0.7696, 0.3616, 0.8398, 0.3616, 0.8398, 0.3558, 0.7696, 0.4113, 0.7696, 0.4199, 0.8398, 0.02284, 0.7696, 0.03426, 0.6995, 0.0869, 0.6995, 0.07834, 0.7696, 0.07834, 0.7696, 0.0869, 0.6995, 0.1395, 0.6995, 0.1338, 0.7696, 0.1338, 0.7696, 0.1395, 0.6995, 0.1922, 0.6995, 0.1893, 0.7696, 0.1893, 0.7696, 0.1922, 0.6995, 0.2448, 0.6995, 0.2448, 0.7696, 0.2448, 0.7696, 0.2448, 0.6995, 0.2975, 0.6995, 0.3003, 0.7696, 0.3003, 0.7696, 0.2975, 0.6995, 0.3501, 0.6995, 0.3558, 0.7696, 0.3558, 0.7696, 0.3501, 0.6995, 0.4028, 0.6995, 0.4113, 0.7696, 0.03426, 0.6995, 0.04567, 0.6294, 0.09547, 0.6294, 0.0869, 0.6995, 0.0869, 0.6995, 0.09547, 0.6294, 0.1453, 0.6294, 0.1395, 0.6995, 0.1395, 0.6995, 0.1453, 0.6294, 0.195, 0.6294, 0.1922, 0.6995, 0.1922, 0.6995, 0.195, 0.6294, 0.2448, 0.6294, 0.2448, 0.6995, 0.2448, 0.6995, 0.2448, 0.6294, 0.2946, 0.6294, 0.2975, 0.6995, 0.2975, 0.6995, 0.2946, 0.6294, 0.3444, 0.6294, 0.3501, 0.6995, 0.3501, 0.6995, 0.3444, 0.6294, 0.3942, 0.6294, 0.4028, 0.6995, 0.04567, 0.6294, 0.05709, 0.5593, 0.104, 0.5593, 0.09547, 0.6294, 0.09547, 0.6294, 0.104, 0.5593, 0.151, 0.5593, 0.1453, 0.6294, 0.1453, 0.6294, 0.151, 0.5593, 0.1979, 0.5593, 0.195, 0.6294, 0.195, 0.6294, 0.1979, 0.5593, 0.2448, 0.5593, 0.2448, 0.6294, 0.2448, 0.6294, 0.2448, 0.5593, 0.2918, 0.5593, 0.2946, 0.6294, 0.2946, 0.6294, 0.2918, 0.5593, 0.3387, 0.5593, 0.3444, 0.6294, 0.3444, 0.6294, 0.3387, 0.5593, 0.3857, 0.5593, 0.3942, 0.6294, 0.05709, 0.5593, 0.06851, 0.4891, 0.1126, 0.4891, 0.104, 0.5593, 0.104, 0.5593, 0.1126, 0.4891, 0.1567, 0.4891, 0.151, 0.5593, 0.151, 0.5593, 0.1567, 0.4891, 0.2008, 0.4891, 0.1979, 0.5593, 0.1979, 0.5593, 0.2008, 0.4891, 0.2448, 0.4891, 0.2448, 0.5593, 0.2448, 0.5593, 0.2448, 0.4891, 0.2889, 0.4891, 0.2918, 0.5593, 0.2918, 0.5593, 0.2889, 0.4891, 0.333, 0.4891, 0.3387, 0.5593, 0.3387, 0.5593, 0.333, 0.4891, 0.3771, 0.4891, 0.3857, 0.5593, 0.06851, 0.4891, 0.07993, 0.419, 0.1212, 0.419, 0.1126, 0.4891, 0.1126, 0.4891, 0.1212, 0.419, 0.1624, 0.419, 0.1567, 0.4891, 0.1567, 0.4891, 0.1624, 0.419, 0.2036, 0.419, 0.2008, 0.4891, 0.2008, 0.4891, 0.2036, 0.419, 0.2448, 0.419, 0.2448, 0.4891, 0.2448, 0.4891, 0.2448, 0.419, 0.2861, 0.419, 0.2889, 0.4891, 0.2889, 0.4891, 0.2861, 0.419, 0.3273, 0.419, 0.333, 0.4891, 0.333, 0.4891, 0.3273, 0.419, 0.3685, 0.419, 0.3771, 0.4891, 0.07993, 0.419, 0.09135, 0.3489, 0.1297, 0.3489, 0.1212, 0.419, 0.1212, 0.419, 0.1297, 0.3489, 0.1681, 0.3489, 0.1624, 0.419, 0.1624, 0.419, 0.1681, 0.3489, 0.2065, 0.3489, 0.2036, 0.419, 0.2036, 0.419, 0.2065, 0.3489, 0.2448, 0.3489, 0.2448, 0.419, 0.2448, 0.419, 0.2448, 0.3489, 0.2832, 0.3489, 0.2861, 0.419, 0.2861, 0.419, 0.2832, 0.3489, 0.3216, 0.3489, 0.3273, 0.419, 0.3273, 0.419, 0.3216, 0.3489, 0.36, 0.3489, 0.3685, 0.419, 0.9862, 0.7152, 0.9862, 0.7632, 0.9794, 0.7632, 0.9794, 0.7152, 1.0, 0.42, 1.0, 0.504, 0.9931, 0.504, 0.9931, 0.42, 0.006878, 0.955, 0.006878, 0.9662, 2.736e-09, 0.9662, 1.824e-09, 0.955, 0.9862, 0.7632, 0.9862, 0.8111, 0.9794, 0.8111, 0.9794, 0.7632, 1.0, 0.504, 1.0, 0.588, 0.9931, 0.588, 0.9931, 0.504, 0.006878, 0.9662, 0.006878, 0.9775, 2.736e-09, 0.9775, 2.736e-09, 0.9662, 1.0, 0.588, 1.0, 0.672, 0.9931, 0.672, 0.9931, 0.588, 0.9862, 0.8111, 0.9862, 0.8591, 0.9794, 0.8591, 0.9794, 0.8111, 0.9862, 0.0, 0.9862, 0.07141, 0.9794, 0.07141, 0.9794, 0.0, 0.006878, 0.9775, 0.006878, 0.9887, 3.648e-09, 0.9887, 2.736e-09, 0.9775, 0.9862, 0.4999, 0.9862, 0.5713, 0.9794, 0.5713, 0.9794, 0.4999, 0.9931, 0.3838, 0.9931, 0.4552, 0.9862, 0.4552, 0.9862, 0.3838, 0.9862, 0.8591, 0.9862, 0.9071, 0.9794, 0.9071, 0.9794, 0.8591, 0.9862, 0.07141, 0.9862, 0.1428, 0.9794, 0.1428, 0.9794, 0.07141, 0.9931, 0.0, 0.9931, 0.04797, 0.9862, 0.04797, 0.9862, 0.0, 0.9931, 0.4552, 0.9931, 0.5266, 0.9862, 0.5266, 0.9862, 0.4552, 0.9862, 0.1428, 0.9862, 0.2142, 0.9794, 0.2142, 0.9794, 0.1428, 0.9931, 0.04797, 0.9931, 0.09594, 0.9862, 0.09594, 0.9862, 0.04797, 0.9931, 0.8836, 0.9931, 0.9551, 0.9862, 0.9551, 0.9862, 0.8836, 0.9931, 0.5266, 0.9931, 0.598, 0.9862, 0.598, 0.9862, 0.5266, 0.9862, 0.2142, 0.9862, 0.2856, 0.9794, 0.2856, 0.9794, 0.2142, 0.9931, 0.09594, 0.9931, 0.1439, 0.9862, 0.1439, 0.9862, 0.09594, 0.006878, 0.9887, 0.006878, 1.0, 3.648e-09, 1.0, 3.648e-09, 0.9887, 0.9931, 0.598, 0.9931, 0.6694, 0.9862, 0.6694, 0.9862, 0.598, 0.9862, 0.2856, 0.9862, 0.3571, 0.9794, 0.3571, 0.9794, 0.2856, 0.9931, 0.1439, 0.9931, 0.1919, 0.9862, 0.1919, 0.9862, 0.1439, 0.9931, 0.3358, 0.9931, 0.3838, 0.9862, 0.3838, 0.9862, 0.3358, 0.9931, 0.6694, 0.9931, 0.7408, 0.9862, 0.7408, 0.9862, 0.6694, 0.9862, 0.3571, 0.9862, 0.4285, 0.9794, 0.4285, 0.9794, 0.3571, 0.9931, 0.1919, 0.9931, 0.2399, 0.9862, 0.2399, 0.9862, 0.1919, 0.9862, 0.9071, 0.9862, 0.9551, 0.9794, 0.9551, 0.9794, 0.9071, 0.9931, 0.7408, 0.9931, 0.8122, 0.9862, 0.8122, 0.9862, 0.7408, 0.9862, 0.4285, 0.9862, 0.4999, 0.9794, 0.4999, 0.9794, 0.4285, 0.9931, 0.2399, 0.9931, 0.2878, 0.9862, 0.2878, 0.9862, 0.2399, 1.0, 0.0, 1.0, 0.084, 0.9931, 0.084, 0.9931, 0.0, 0.9931, 0.8122, 0.9931, 0.8836, 0.9862, 0.8836, 0.9862, 0.8122, 0.9931, 0.2878, 0.9931, 0.3358, 0.9862, 0.3358, 0.9862, 0.2878, 1.0, 0.084, 1.0, 0.168, 0.9931, 0.168, 0.9931, 0.084, 0.006878, 0.9099, 0.006878, 0.9212, 0.0, 0.9212, 0.0, 0.9099, 0.9862, 0.5713, 0.9862, 0.6193, 0.9794, 0.6193, 0.9794, 0.5713, 1.0, 0.168, 1.0, 0.252, 0.9931, 0.252, 0.9931, 0.168, 0.006878, 0.9212, 0.006878, 0.9324, 9.121e-10, 0.9324, 0.0, 0.9212, 0.9862, 0.6193, 0.9862, 0.6672, 0.9794, 0.6672, 0.9794, 0.6193, 1.0, 0.252, 1.0, 0.336, 0.9931, 0.336, 0.9931, 0.252, 0.006878, 0.9324, 0.006878, 0.9437, 9.121e-10, 0.9437, 9.121e-10, 0.9324, 0.9862, 0.6672, 0.9862, 0.7152, 0.9794, 0.7152, 0.9794, 0.6672, 1.0, 0.336, 1.0, 0.42, 0.9931, 0.42, 0.9931, 0.336, 0.006878, 0.9437, 0.006878, 0.955, 1.824e-09, 0.955, 9.121e-10, 0.9437])
me_plane.materials.append(mat_material_001)
me_plane.use_remesh_preserve_volume = False
me_plane.use_remesh_preserve_attributes = False
me_plane.use_mirror_vertex_groups = False
me_plane.update()
me_cube = bpy.data.meshes.new('Cube')
me_cube.from_pydata([(0.05706, 0.05706, -0.05706), (0.05706, -0.05706, -0.05706), (-0.05706, -0.05706, -0.05706), (-0.05706, 0.05706, -0.05706), (0.05706, 0.05706, 3.507), (0.05706, -0.05706, 3.507), (-0.05706, -0.05706, 3.507), (-0.05706, 0.05706, 3.507), (0.113, 0.113, 3.583), (0.113, -0.113, 3.583), (-0.113, 0.113, 3.583), (-0.113, -0.113, 3.583), (0.007881, 0.007881, 4.13), (0.007881, -0.007881, 4.13), (-0.007881, 0.007881, 4.13), (-0.007881, -0.007881, 4.13), (0.05706, 0.05706, 3.4), (0.05706, -0.05706, 3.4), (-0.05706, -0.05706, 3.4), (-0.05706, 0.05706, 3.4), (0.05706, 1.152, 3.4), (0.05706, 1.152, 3.507), (0.05706, -1.152, 3.4), (0.05706, -1.152, 3.507), (-0.05706, -1.152, 3.4), (-0.05706, -1.152, 3.507), (-0.05706, 1.152, 3.4), (-0.05706, 1.152, 3.507), (0.07367, 1.179, 3.383), (0.07367, 1.179, 3.523), (0.07367, -1.179, 3.383), (0.07367, -1.179, 3.523), (-0.07367, -1.179, 3.383), (-0.07367, -1.179, 3.523), (-0.07367, 1.179, 3.383), (-0.07367, 1.179, 3.523), (0.01254, 1.34, 3.442), (0.01254, 1.34, 3.465), (0.01254, -1.34, 3.442), (0.01254, -1.34, 3.465), (-0.01254, -1.34, 3.442), (-0.01254, -1.34, 3.465), (-0.01254, 1.34, 3.442), (-0.01254, 1.34, 3.465)], [], [(0, 1, 2, 3), (6, 5, 9, 11), (16, 4, 5, 17), (19, 7, 27, 26), (18, 6, 7, 19), (16, 0, 3, 19), (11, 9, 13, 15), (5, 4, 8, 9), (7, 6, 11, 10), (4, 7, 10, 8), (12, 14, 15, 13), (9, 8, 12, 13), (10, 11, 15, 14), (8, 10, 14, 12), (7, 4, 21, 27), (2, 18, 19, 3), (1, 17, 18, 2), (0, 16, 17, 1), (27, 21, 29, 35), (20, 26, 34, 28), (18, 17, 22, 24), (16, 19, 26, 20), (5, 6, 25, 23), (6, 18, 24, 25), (17, 5, 23, 22), (4, 16, 20, 21), (28, 34, 42, 36), (30, 31, 39, 38), (25, 24, 32, 33), (21, 20, 28, 29), (24, 22, 30, 32), (23, 25, 33, 31), (26, 27, 35, 34), (22, 23, 31, 30), (38, 39, 41, 40), (37, 36, 42, 43), (35, 29, 37, 43), (33, 32, 40, 41), (29, 28, 36, 37), (32, 30, 38, 40), (31, 33, 41, 39), (34, 35, 43, 42)])
_uv = me_cube.uv_layers.new(name='UVMap')
_uv.uv.foreach_set('vector', [0.1679, 0.7549, 0.1895, 0.7549, 0.1895, 0.7767, 0.1679, 0.7767, 0.1337, 0.759, 0.1549, 0.7549, 0.1679, 0.7665, 0.1258, 0.7746, 0.2326, 0.1355, 0.2256, 0.1163, 0.2459, 0.1088, 0.2529, 0.1279, 0.7313, 0.1279, 0.7243, 0.1088, 0.9191, 0.03675, 0.9261, 0.05593, 0.711, 0.1355, 0.704, 0.1163, 0.7243, 0.1088, 0.7313, 0.1279, 0.9784, 0.6587, 0.9784, 0.0, 1.0, 1.636e-08, 1.0, 0.6587, 0.1258, 0.7746, 0.1679, 0.7665, 0.1679, 0.8741, 0.165, 0.8746, 0.2459, 0.1088, 0.2256, 0.1163, 0.2108, 0.1065, 0.251, 0.09167, 0.7243, 0.1088, 0.704, 0.1163, 0.6892, 0.1065, 0.7294, 0.09167, 0.09161, 0.759, 0.1129, 0.7549, 0.1258, 0.7665, 0.08375, 0.7746, 0.1982, 0.758, 0.1982, 0.7549, 0.2012, 0.7549, 0.2012, 0.758, 0.251, 0.09167, 0.2108, 0.1065, 0.1936, 0.001036, 0.1964, 0.0, 0.7294, 0.09167, 0.6892, 0.1065, 0.672, 0.001036, 0.6748, 0.0, 0.08375, 0.7746, 0.1258, 0.7665, 0.1258, 0.8741, 0.1229, 0.8746, 0.02477, 1.0, 0.003148, 1.0, 0.003148, 0.7909, 0.02477, 0.7909, 0.9365, 0.7549, 0.711, 0.1355, 0.7313, 0.1279, 0.9568, 0.7474, 0.9784, 2.988e-08, 0.9784, 0.6587, 0.9568, 0.6587, 0.9568, 0.0, 0.4581, 0.7549, 0.2326, 0.1355, 0.2529, 0.1279, 0.4784, 0.7474, 0.02477, 0.7909, 0.003148, 0.7909, 0.0, 0.7858, 0.02792, 0.7858, 0.9815, 0.6946, 0.9599, 0.6946, 0.9568, 0.6895, 0.9847, 0.6895, 0.0806, 1.0, 0.05898, 1.0, 0.05898, 0.7909, 0.0806, 0.7909, 0.9815, 0.9038, 0.9599, 0.9038, 0.9599, 0.6946, 0.9815, 0.6946, 0.05269, 1.0, 0.03107, 1.0, 0.03107, 0.7909, 0.05269, 0.7909, 0.704, 0.1163, 0.711, 0.1355, 0.5162, 0.2075, 0.5092, 0.1883, 0.2529, 0.1279, 0.2459, 0.1088, 0.4407, 0.03675, 0.4477, 0.05593, 0.2256, 0.1163, 0.2326, 0.1355, 0.03779, 0.2075, 0.03081, 0.1883, 0.9847, 0.6895, 0.9568, 0.6895, 0.9683, 0.6587, 0.9731, 0.6587, 0.4536, 0.05719, 0.4444, 0.03211, 0.4769, 0.03173, 0.4784, 0.03584, 0.5092, 0.1883, 0.5162, 0.2075, 0.5125, 0.2122, 0.5034, 0.1872, 0.03081, 0.1883, 0.03779, 0.2075, 0.03413, 0.2122, 0.025, 0.1872, 0.0806, 0.7909, 0.05898, 0.7909, 0.05584, 0.7858, 0.08375, 0.7858, 0.05269, 0.7909, 0.03107, 0.7909, 0.02792, 0.7858, 0.05584, 0.7858, 0.9261, 0.05593, 0.9191, 0.03675, 0.9228, 0.03211, 0.9319, 0.05719, 0.4477, 0.05593, 0.4407, 0.03675, 0.4444, 0.03211, 0.4536, 0.05719, 0.1895, 0.7549, 0.1938, 0.7549, 0.1938, 0.7597, 0.1895, 0.7597, 0.1982, 0.7597, 0.1938, 0.7597, 0.1938, 0.7549, 0.1982, 0.7549, 0.02792, 0.7858, 0.0, 0.7858, 0.01158, 0.7549, 0.01634, 0.7549, 0.5034, 0.1872, 0.5125, 0.2122, 0.4799, 0.2121, 0.4784, 0.208, 0.025, 0.1872, 0.03413, 0.2122, 0.001494, 0.2121, 0.0, 0.208, 0.08375, 0.7858, 0.05584, 0.7858, 0.06742, 0.7549, 0.07217, 0.7549, 0.05584, 0.7858, 0.02792, 0.7858, 0.0395, 0.7549, 0.04425, 0.7549, 0.9319, 0.05719, 0.9228, 0.03211, 0.9553, 0.03173, 0.9568, 0.03584])
me_cube.materials.append(mat_material)
me_cube.use_remesh_preserve_volume = False
me_cube.use_remesh_preserve_attributes = False
me_cube.use_mirror_vertex_groups = False
me_cube.update()

# ---- objects
ob_plane = bpy.data.objects.new('Plane', me_plane)
ob_cube = bpy.data.objects.new('Cube', me_cube)
ob_lamp = bpy.data.objects.new('Lamp', light_lamp)
ob_camera = bpy.data.objects.new('Camera', cam_camera)

# ---- transforms, parenting, visibility, modifiers, constraints
ob_plane.location = (0.07324, 0.0, 2.512)
ob_plane.rotation_euler = (-0.0, 1.571, 0.0)
ob_plane.lineart.crease_threshold = 0.0
ob_cube.location = (0.0, 0.0, 0.0)
ob_cube.lock_rotations_4d = False
ob_cube.empty_display_type = 'ARROWS'
ob_cube.lineart.crease_threshold = 0.0
_m = ob_cube.modifiers.new('Bevel', 'BEVEL')
_m.limit_method = 'NONE'
_m.spread = 0.0
ob_lamp.location = (4.076, 1.005, 5.904)
ob_lamp.rotation_euler = (0.6503, 0.05522, 1.866)
ob_lamp.lock_rotations_4d = False
ob_lamp.empty_display_type = 'ARROWS'
ob_lamp.color = (0.0, 0.0, 0.0, 0.0)
ob_lamp.lineart.crease_threshold = 0.0
ob_camera.location = (7.481, -6.508, 5.344)
ob_camera.rotation_euler = (1.109, 0.01082, 0.8149)
ob_camera.lock_rotations_4d = False
ob_camera.empty_display_type = 'ARROWS'
ob_camera.color = (0.0, 0.0, 0.0, 0.0)
ob_camera.display_type = 'WIRE'
ob_camera.lineart.crease_threshold = 0.0

# ---- collection membership
col_collection_1.objects.link(ob_plane)
col_collection_1.objects.link(ob_cube)
col_collection_1.objects.link(ob_lamp)
col_collection_1.objects.link(ob_camera)

# ---- scene / render settings (as saved in the file)
scene.camera = ob_camera
scene.frame_start = 1; scene.frame_end = 250; scene.frame_set(1)
scene.render.engine = 'BLENDER_EEVEE_NEXT'
scene.render.resolution_percentage = 50
scene.render.dither_intensity = 0.0
scene.cycles.use_denoising = False
scene.cycles.samples = 128
scene.cycles.sampling_pattern = 'TABULATED_SOBOL'
scene.cycles.light_sampling_threshold = 0.0
scene.cycles.use_adaptive_sampling = False
scene.cycles.use_light_tree = False
scene.cycles.blur_glossy = 0.0
scene.cycles.sample_clamp_indirect = 0.0
scene.view_settings.view_transform = 'Standard'
bpy.context.view_layer.update()
